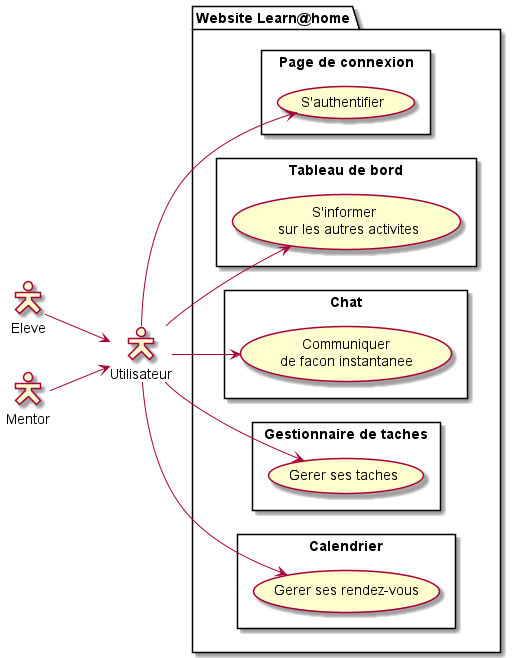

The diagram above was rendered by PlantUML. Its source (embedded in the PNG):
@startuml
skinparam actorStyle Hollow
left to right direction

:Eleve: as EL
:Mentor: as Mento
:Utilisateur: as U

Mento --> U
EL --> U

package "Website Learn@home" {
    rectangle "Page de connexion" {
        (S'authentifier) as ID
        U --> ID
    }
    rectangle "Tableau de bord" {
        (S'informer \n sur les autres activites) as S
        U --> S
    }
    rectangle "Chat" {
        (Communiquer\nde facon instantanee) as C
        U --> C
    }
    rectangle "Gestionnaire de taches" {
        (Gerer ses taches) as T
        U --> T
    }
    rectangle "Calendrier" {
        (Gerer ses rendez-vous) as G
        U --> G
    }
}

@enduml